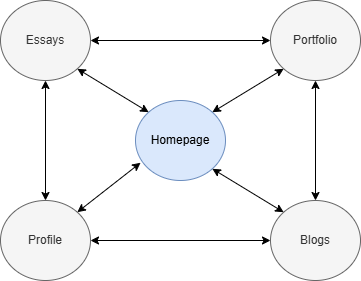

The diagram above was exported from draw.io. Its source (the exported page's mxGraphModel, read from the mxfile embedded in the PNG):
<mxGraphModel dx="1050" dy="569" grid="1" gridSize="10" guides="1" tooltips="1" connect="1" arrows="1" fold="1" page="1" pageScale="1" pageWidth="850" pageHeight="1100" math="0" shadow="0">
  <root>
    <mxCell id="0" />
    <mxCell id="1" parent="0" />
    <mxCell id="KmO48htGZm_oyvhEv4PD-13" value="Homepage" style="ellipse;whiteSpace=wrap;html=1;fillColor=#dae8fc;strokeColor=#6c8ebf;" vertex="1" parent="1">
      <mxGeometry x="425" y="260" width="90" height="80" as="geometry" />
    </mxCell>
    <mxCell id="KmO48htGZm_oyvhEv4PD-14" value="Essays" style="ellipse;whiteSpace=wrap;html=1;fillColor=#f5f5f5;strokeColor=#666666;fontColor=#333333;" vertex="1" parent="1">
      <mxGeometry x="290" y="160" width="90" height="80" as="geometry" />
    </mxCell>
    <mxCell id="KmO48htGZm_oyvhEv4PD-15" value="Profile" style="ellipse;whiteSpace=wrap;html=1;fillColor=#f5f5f5;strokeColor=#666666;fontColor=#333333;" vertex="1" parent="1">
      <mxGeometry x="290" y="360" width="90" height="80" as="geometry" />
    </mxCell>
    <mxCell id="KmO48htGZm_oyvhEv4PD-16" value="Portfolio" style="ellipse;whiteSpace=wrap;html=1;fillColor=#f5f5f5;strokeColor=#666666;fontColor=#333333;" vertex="1" parent="1">
      <mxGeometry x="560" y="160" width="90" height="80" as="geometry" />
    </mxCell>
    <mxCell id="KmO48htGZm_oyvhEv4PD-17" value="Blogs" style="ellipse;whiteSpace=wrap;html=1;fillColor=#f5f5f5;strokeColor=#666666;fontColor=#333333;" vertex="1" parent="1">
      <mxGeometry x="560" y="360" width="90" height="80" as="geometry" />
    </mxCell>
    <mxCell id="KmO48htGZm_oyvhEv4PD-27" value="" style="endArrow=classic;startArrow=classic;html=1;rounded=0;exitX=1;exitY=0.5;exitDx=0;exitDy=0;entryX=0;entryY=0.5;entryDx=0;entryDy=0;" edge="1" parent="1" source="KmO48htGZm_oyvhEv4PD-14" target="KmO48htGZm_oyvhEv4PD-16">
      <mxGeometry width="50" height="50" relative="1" as="geometry">
        <mxPoint x="420" y="210" as="sourcePoint" />
        <mxPoint x="470" y="160" as="targetPoint" />
      </mxGeometry>
    </mxCell>
    <mxCell id="KmO48htGZm_oyvhEv4PD-28" value="" style="endArrow=classic;startArrow=classic;html=1;rounded=0;entryX=0.5;entryY=1;entryDx=0;entryDy=0;exitX=0.5;exitY=0;exitDx=0;exitDy=0;" edge="1" parent="1" source="KmO48htGZm_oyvhEv4PD-17" target="KmO48htGZm_oyvhEv4PD-16">
      <mxGeometry width="50" height="50" relative="1" as="geometry">
        <mxPoint x="630" y="330" as="sourcePoint" />
        <mxPoint x="680" y="280" as="targetPoint" />
      </mxGeometry>
    </mxCell>
    <mxCell id="KmO48htGZm_oyvhEv4PD-29" value="" style="endArrow=classic;startArrow=classic;html=1;rounded=0;entryX=0.5;entryY=1;entryDx=0;entryDy=0;" edge="1" parent="1" source="KmO48htGZm_oyvhEv4PD-15" target="KmO48htGZm_oyvhEv4PD-14">
      <mxGeometry width="50" height="50" relative="1" as="geometry">
        <mxPoint x="220" y="340" as="sourcePoint" />
        <mxPoint x="270" y="290" as="targetPoint" />
      </mxGeometry>
    </mxCell>
    <mxCell id="KmO48htGZm_oyvhEv4PD-30" value="" style="endArrow=classic;startArrow=classic;html=1;rounded=0;exitX=1;exitY=0.5;exitDx=0;exitDy=0;entryX=0;entryY=0.5;entryDx=0;entryDy=0;" edge="1" parent="1" source="KmO48htGZm_oyvhEv4PD-15" target="KmO48htGZm_oyvhEv4PD-17">
      <mxGeometry width="50" height="50" relative="1" as="geometry">
        <mxPoint x="420" y="490" as="sourcePoint" />
        <mxPoint x="470" y="440" as="targetPoint" />
      </mxGeometry>
    </mxCell>
    <mxCell id="KmO48htGZm_oyvhEv4PD-32" value="" style="endArrow=classic;startArrow=classic;html=1;rounded=0;entryX=1;entryY=1;entryDx=0;entryDy=0;exitX=0;exitY=0;exitDx=0;exitDy=0;" edge="1" parent="1" source="KmO48htGZm_oyvhEv4PD-13" target="KmO48htGZm_oyvhEv4PD-14">
      <mxGeometry width="50" height="50" relative="1" as="geometry">
        <mxPoint x="340" y="290" as="sourcePoint" />
        <mxPoint x="390" y="240" as="targetPoint" />
      </mxGeometry>
    </mxCell>
    <mxCell id="KmO48htGZm_oyvhEv4PD-33" value="" style="endArrow=classic;startArrow=classic;html=1;rounded=0;entryX=0;entryY=1;entryDx=0;entryDy=0;exitX=1;exitY=0;exitDx=0;exitDy=0;" edge="1" parent="1" source="KmO48htGZm_oyvhEv4PD-13" target="KmO48htGZm_oyvhEv4PD-16">
      <mxGeometry width="50" height="50" relative="1" as="geometry">
        <mxPoint x="490" y="290" as="sourcePoint" />
        <mxPoint x="540" y="240" as="targetPoint" />
      </mxGeometry>
    </mxCell>
    <mxCell id="KmO48htGZm_oyvhEv4PD-34" value="" style="endArrow=classic;startArrow=classic;html=1;rounded=0;entryX=0.056;entryY=0.778;entryDx=0;entryDy=0;entryPerimeter=0;exitX=1;exitY=0;exitDx=0;exitDy=0;" edge="1" parent="1" source="KmO48htGZm_oyvhEv4PD-15" target="KmO48htGZm_oyvhEv4PD-13">
      <mxGeometry width="50" height="50" relative="1" as="geometry">
        <mxPoint x="390" y="390" as="sourcePoint" />
        <mxPoint x="440" y="340" as="targetPoint" />
      </mxGeometry>
    </mxCell>
    <mxCell id="KmO48htGZm_oyvhEv4PD-35" value="" style="endArrow=classic;startArrow=classic;html=1;rounded=0;entryX=1;entryY=1;entryDx=0;entryDy=0;exitX=0;exitY=0;exitDx=0;exitDy=0;" edge="1" parent="1" source="KmO48htGZm_oyvhEv4PD-17" target="KmO48htGZm_oyvhEv4PD-13">
      <mxGeometry width="50" height="50" relative="1" as="geometry">
        <mxPoint x="460" y="400" as="sourcePoint" />
        <mxPoint x="510" y="350" as="targetPoint" />
      </mxGeometry>
    </mxCell>
  </root>
</mxGraphModel>